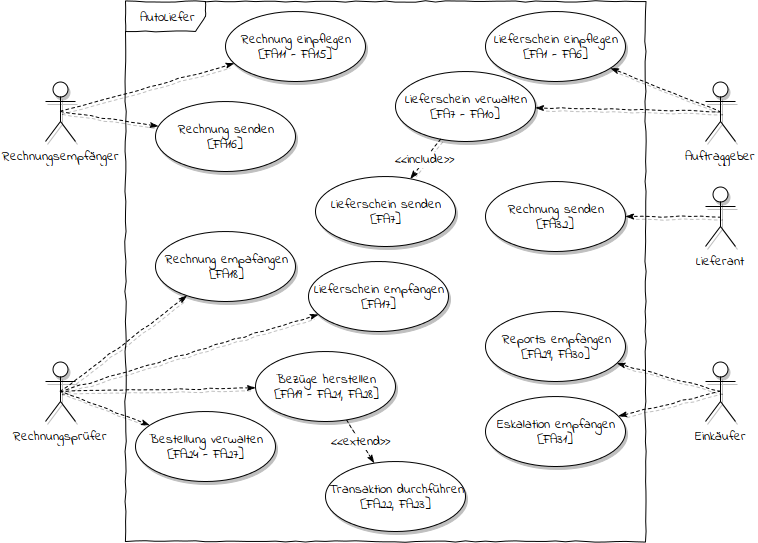

The diagram above was exported from draw.io. Its source (the exported page's mxGraphModel, read from the mxfile embedded in the PNG):
<mxGraphModel dx="1120" dy="638" grid="1" gridSize="10" guides="1" tooltips="1" connect="1" arrows="1" fold="1" page="1" pageScale="1" pageWidth="826" pageHeight="1169" background="#ffffff" math="0" shadow="0">
  <root>
    <mxCell id="0" />
    <mxCell id="1" parent="0" />
    <mxCell id="41" value="AutoLiefer&lt;br&gt;" style="shape=umlFrame;whiteSpace=wrap;html=1;rounded=0;shadow=0;glass=1;comic=1;fontFamily=Indie Flower;fontSize=13;width=80;height=30;fillColor=#ffffff;strokeColor=#000000;" parent="1" vertex="1">
      <mxGeometry x="160" y="20" width="520" height="540" as="geometry" />
    </mxCell>
    <mxCell id="21" style="edgeStyle=none;rounded=0;comic=1;html=1;exitX=0.5;exitY=0.5;exitPerimeter=0;shadow=1;dashed=1;endArrow=classicThin;endFill=1;jettySize=auto;orthogonalLoop=1;fontFamily=Indie Flower;fontSize=13;" parent="1" source="2" target="8" edge="1">
      <mxGeometry relative="1" as="geometry" />
    </mxCell>
    <mxCell id="22" style="edgeStyle=none;rounded=0;comic=1;html=1;exitX=0.5;exitY=0.5;exitPerimeter=0;shadow=1;dashed=1;endArrow=classicThin;endFill=1;jettySize=auto;orthogonalLoop=1;fontFamily=Indie Flower;fontSize=13;" parent="1" source="2" target="9" edge="1">
      <mxGeometry relative="1" as="geometry" />
    </mxCell>
    <mxCell id="2" value="Auftraggeber" style="shape=umlActor;verticalLabelPosition=bottom;labelBackgroundColor=#ffffff;verticalAlign=top;html=1;shadow=1;glass=0;comic=0;fontFamily=Indie Flower;fontSize=13;" parent="1" vertex="1">
      <mxGeometry x="740" y="100" width="30" height="60" as="geometry" />
    </mxCell>
    <mxCell id="24" style="edgeStyle=none;rounded=0;comic=1;html=1;exitX=0.5;exitY=0.5;exitPerimeter=0;shadow=1;dashed=1;endArrow=classicThin;endFill=1;jettySize=auto;orthogonalLoop=1;fontFamily=Indie Flower;fontSize=13;" parent="1" source="3" target="16" edge="1">
      <mxGeometry relative="1" as="geometry" />
    </mxCell>
    <mxCell id="25" style="edgeStyle=none;rounded=0;comic=1;html=1;exitX=0.5;exitY=0.5;exitPerimeter=0;shadow=1;dashed=1;endArrow=classicThin;endFill=1;jettySize=auto;orthogonalLoop=1;fontFamily=Indie Flower;fontSize=13;" parent="1" source="3" target="11" edge="1">
      <mxGeometry relative="1" as="geometry" />
    </mxCell>
    <mxCell id="26" style="edgeStyle=none;rounded=0;comic=1;html=1;exitX=0.5;exitY=0.5;exitPerimeter=0;shadow=1;dashed=1;endArrow=classicThin;endFill=1;jettySize=auto;orthogonalLoop=1;fontFamily=Indie Flower;fontSize=13;" parent="1" source="3" target="12" edge="1">
      <mxGeometry relative="1" as="geometry">
        <mxPoint x="280" y="470" as="targetPoint" />
      </mxGeometry>
    </mxCell>
    <mxCell id="30" style="edgeStyle=none;rounded=0;comic=1;html=1;shadow=1;dashed=1;endArrow=classicThin;endFill=1;jettySize=auto;orthogonalLoop=1;fontFamily=Indie Flower;fontSize=13;exitX=0.5;exitY=0.5;exitPerimeter=0;" parent="1" source="3" target="27" edge="1">
      <mxGeometry relative="1" as="geometry">
        <mxPoint x="140" y="430" as="sourcePoint" />
      </mxGeometry>
    </mxCell>
    <mxCell id="3" value="Rechnungsprüfer" style="shape=umlActor;verticalLabelPosition=bottom;labelBackgroundColor=#ffffff;verticalAlign=top;html=1;shadow=1;glass=0;comic=0;fontFamily=Indie Flower;fontSize=13;" parent="1" vertex="1">
      <mxGeometry x="80" y="380" width="30" height="60" as="geometry" />
    </mxCell>
    <mxCell id="19" style="edgeStyle=none;rounded=0;comic=1;html=1;exitX=0.5;exitY=0.5;exitPerimeter=0;shadow=1;dashed=1;endArrow=classicThin;endFill=1;jettySize=auto;orthogonalLoop=1;fontFamily=Indie Flower;fontSize=13;" parent="1" source="4" target="13" edge="1">
      <mxGeometry relative="1" as="geometry" />
    </mxCell>
    <mxCell id="20" style="edgeStyle=none;rounded=0;comic=1;html=1;exitX=0.5;exitY=0.5;exitPerimeter=0;shadow=1;dashed=1;endArrow=classicThin;endFill=1;jettySize=auto;orthogonalLoop=1;fontFamily=Indie Flower;fontSize=13;" parent="1" source="4" target="14" edge="1">
      <mxGeometry relative="1" as="geometry" />
    </mxCell>
    <mxCell id="4" value="Rechnungsempfänger" style="shape=umlActor;verticalLabelPosition=bottom;labelBackgroundColor=#ffffff;verticalAlign=top;html=1;shadow=1;glass=0;comic=0;fontFamily=Indie Flower;fontSize=13;" parent="1" vertex="1">
      <mxGeometry x="80" y="100" width="30" height="60" as="geometry" />
    </mxCell>
    <mxCell id="37" style="edgeStyle=none;rounded=0;comic=1;html=1;exitX=0.5;exitY=0.5;exitPerimeter=0;shadow=1;dashed=1;endArrow=classicThin;endFill=1;jettySize=auto;orthogonalLoop=1;fontFamily=Indie Flower;fontSize=13;" parent="1" source="5" target="33" edge="1">
      <mxGeometry relative="1" as="geometry" />
    </mxCell>
    <mxCell id="5" value="Lieferant" style="shape=umlActor;verticalLabelPosition=bottom;labelBackgroundColor=#ffffff;verticalAlign=top;html=1;shadow=1;glass=0;comic=0;fontFamily=Indie Flower;fontSize=13;" parent="1" vertex="1">
      <mxGeometry x="740" y="205" width="30" height="60" as="geometry" />
    </mxCell>
    <mxCell id="39" style="edgeStyle=none;rounded=0;comic=1;html=1;exitX=0.5;exitY=0.5;exitPerimeter=0;shadow=1;dashed=1;endArrow=classicThin;endFill=1;jettySize=auto;orthogonalLoop=1;fontFamily=Indie Flower;fontSize=13;" parent="1" source="6" target="35" edge="1">
      <mxGeometry relative="1" as="geometry" />
    </mxCell>
    <mxCell id="42" style="edgeStyle=none;rounded=0;comic=1;html=1;exitX=0.5;exitY=0.5;exitPerimeter=0;shadow=1;dashed=1;endArrow=classicThin;endFill=1;jettySize=auto;orthogonalLoop=1;fontFamily=Indie Flower;fontSize=13;" parent="1" source="6" target="40" edge="1">
      <mxGeometry relative="1" as="geometry" />
    </mxCell>
    <mxCell id="6" value="Einkäufer" style="shape=umlActor;verticalLabelPosition=bottom;labelBackgroundColor=#ffffff;verticalAlign=top;html=1;shadow=1;glass=0;comic=0;fontFamily=Indie Flower;fontSize=13;" parent="1" vertex="1">
      <mxGeometry x="740" y="380" width="30" height="60" as="geometry" />
    </mxCell>
    <mxCell id="8" value="Lieferschein einpflegen&lt;br&gt;[FA1 - FA6]&lt;br&gt;" style="ellipse;whiteSpace=wrap;html=1;shadow=1;glass=0;comic=0;fontFamily=Indie Flower;fontSize=13;" parent="1" vertex="1">
      <mxGeometry x="520" y="30" width="140" height="70" as="geometry" />
    </mxCell>
    <mxCell id="9" value="Lieferschein verwalten&lt;br&gt;[FA7 - FA10]&lt;br&gt;" style="ellipse;whiteSpace=wrap;html=1;shadow=1;glass=0;comic=0;fontFamily=Indie Flower;fontSize=13;" parent="1" vertex="1">
      <mxGeometry x="430" y="90" width="140" height="70" as="geometry" />
    </mxCell>
    <mxCell id="15" value="&amp;lt;&amp;lt;include&amp;gt;&amp;gt;" style="rounded=0;comic=1;html=1;shadow=1;dashed=1;endArrow=classicThin;endFill=1;jettySize=auto;orthogonalLoop=1;fontFamily=Indie Flower;fontSize=13;" parent="1" source="9" target="10" edge="1">
      <mxGeometry relative="1" as="geometry" />
    </mxCell>
    <mxCell id="10" value="Lieferschein senden&lt;br&gt;[FA7]&lt;br&gt;" style="ellipse;whiteSpace=wrap;html=1;shadow=1;glass=0;comic=0;fontFamily=Indie Flower;fontSize=13;" parent="1" vertex="1">
      <mxGeometry x="350" y="195" width="140" height="70" as="geometry" />
    </mxCell>
    <mxCell id="11" value="Lieferschein empfangen&lt;br&gt;[FA17]&lt;br&gt;" style="ellipse;whiteSpace=wrap;html=1;rounded=0;shadow=1;glass=1;comic=0;fontFamily=Indie Flower;fontSize=13;" parent="1" vertex="1">
      <mxGeometry x="343" y="280" width="140" height="70" as="geometry" />
    </mxCell>
    <mxCell id="29" value="&amp;lt;&amp;lt;extend&amp;gt;&amp;gt;" style="edgeStyle=none;rounded=0;comic=1;html=1;shadow=1;dashed=1;endArrow=classicThin;endFill=1;jettySize=auto;orthogonalLoop=1;fontFamily=Indie Flower;fontSize=13;" parent="1" source="12" target="18" edge="1">
      <mxGeometry relative="1" as="geometry">
        <mxPoint x="480" y="480" as="targetPoint" />
      </mxGeometry>
    </mxCell>
    <mxCell id="12" value="Bezüge herstellen&lt;br&gt;[FA19 - FA21, FA28]&lt;br&gt;" style="ellipse;whiteSpace=wrap;html=1;rounded=0;shadow=1;glass=1;comic=0;fontFamily=Indie Flower;fontSize=13;" parent="1" vertex="1">
      <mxGeometry x="290" y="370" width="140" height="70" as="geometry" />
    </mxCell>
    <mxCell id="13" value="Rechnung einpflegen&lt;br&gt;[FA11 - FA15]&lt;br&gt;" style="ellipse;whiteSpace=wrap;html=1;rounded=0;shadow=1;glass=1;comic=0;fontFamily=Indie Flower;fontSize=13;" parent="1" vertex="1">
      <mxGeometry x="260" y="30" width="140" height="70" as="geometry" />
    </mxCell>
    <mxCell id="14" value="Rechnung senden&lt;br&gt;[FA16]&lt;br&gt;" style="ellipse;whiteSpace=wrap;html=1;rounded=0;shadow=1;glass=1;comic=0;fontFamily=Indie Flower;fontSize=13;" parent="1" vertex="1">
      <mxGeometry x="190" y="120" width="140" height="70" as="geometry" />
    </mxCell>
    <mxCell id="16" value="Rechnung empafangen&lt;br&gt;[FA18]" style="ellipse;whiteSpace=wrap;html=1;rounded=0;shadow=1;glass=1;comic=0;fontFamily=Indie Flower;fontSize=13;" parent="1" vertex="1">
      <mxGeometry x="190" y="250" width="140" height="70" as="geometry" />
    </mxCell>
    <mxCell id="17" style="edgeStyle=none;rounded=0;comic=1;html=1;exitX=0.5;exitY=0.5;exitPerimeter=0;entryX=0.5;entryY=0.5;entryPerimeter=0;shadow=1;dashed=1;endArrow=classicThin;endFill=1;jettySize=auto;orthogonalLoop=1;fontFamily=Indie Flower;fontSize=13;" parent="1" source="4" target="4" edge="1">
      <mxGeometry relative="1" as="geometry" />
    </mxCell>
    <mxCell id="18" value="Transaktion durchführen&lt;br&gt;[FA22, FA23]&lt;br&gt;" style="ellipse;whiteSpace=wrap;html=1;rounded=0;shadow=1;glass=1;comic=0;fontFamily=Indie Flower;fontSize=13;" parent="1" vertex="1">
      <mxGeometry x="360" y="480" width="140" height="70" as="geometry" />
    </mxCell>
    <mxCell id="27" value="Bestellung verwalten&lt;br&gt;[FA24 - FA27]&lt;br&gt;" style="ellipse;whiteSpace=wrap;html=1;rounded=0;shadow=1;glass=1;comic=0;fontFamily=Indie Flower;fontSize=13;" parent="1" vertex="1">
      <mxGeometry x="170" y="430" width="140" height="70" as="geometry" />
    </mxCell>
    <mxCell id="33" value="Rechnung senden&lt;br&gt;[FA32]&lt;br&gt;" style="ellipse;whiteSpace=wrap;html=1;rounded=0;shadow=1;glass=1;comic=0;fontFamily=Indie Flower;fontSize=13;" parent="1" vertex="1">
      <mxGeometry x="520" y="200" width="140" height="70" as="geometry" />
    </mxCell>
    <mxCell id="35" value="Reports empfangen&lt;br&gt;[FA29, FA30]&lt;br&gt;" style="ellipse;whiteSpace=wrap;html=1;rounded=0;shadow=1;glass=1;comic=0;fontFamily=Indie Flower;fontSize=13;" parent="1" vertex="1">
      <mxGeometry x="520" y="330" width="140" height="70" as="geometry" />
    </mxCell>
    <mxCell id="40" value="Eskalation empfangen&lt;br&gt;[FA31]&lt;br&gt;" style="ellipse;whiteSpace=wrap;html=1;rounded=0;shadow=1;glass=1;comic=0;fontFamily=Indie Flower;fontSize=13;" parent="1" vertex="1">
      <mxGeometry x="520" y="415" width="140" height="70" as="geometry" />
    </mxCell>
  </root>
</mxGraphModel>